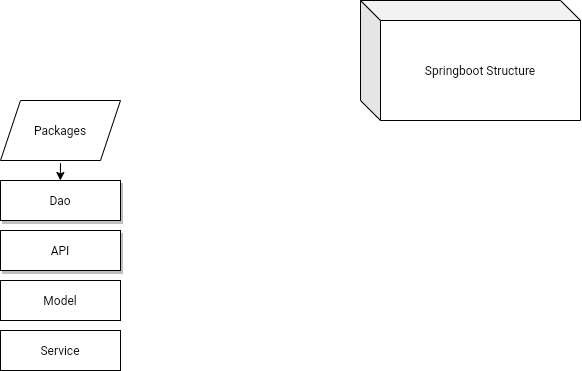

The diagram above was exported from draw.io. Its source (the exported page's mxGraphModel, read from the mxfile embedded in the PNG):
<mxGraphModel dx="1329" dy="177" grid="1" gridSize="10" guides="1" tooltips="1" connect="1" arrows="1" fold="1" page="1" pageScale="1" pageWidth="1100" pageHeight="850" background="#ffffff" math="0" shadow="0">
  <root>
    <mxCell id="0" />
    <mxCell id="1" parent="0" />
    <mxCell id="60e70716793133e9-10" value="Dao" style="whiteSpace=wrap;html=1;rounded=0;shadow=1;labelBackgroundColor=none;strokeWidth=1;fontFamily=Verdana;fontSize=12;align=center;" parent="1" vertex="1">
      <mxGeometry x="30" y="190" width="120" height="40" as="geometry" />
    </mxCell>
    <mxCell id="60e70716793133e9-12" value="API" style="whiteSpace=wrap;html=1;rounded=0;shadow=1;labelBackgroundColor=none;strokeWidth=1;fontFamily=Verdana;fontSize=12;align=center;spacing=6;" parent="1" vertex="1">
      <mxGeometry x="30" y="240" width="120" height="40" as="geometry" />
    </mxCell>
    <mxCell id="CLH5T45Smi-v9wMU1EiQ-2" value="Springboot Structure" style="shape=cube;whiteSpace=wrap;html=1;boundedLbl=1;backgroundOutline=1;darkOpacity=0.05;darkOpacity2=0.1;" vertex="1" parent="1">
      <mxGeometry x="390" y="10" width="220" height="120" as="geometry" />
    </mxCell>
    <mxCell id="CLH5T45Smi-v9wMU1EiQ-3" value="Packages" style="shape=parallelogram;perimeter=parallelogramPerimeter;whiteSpace=wrap;html=1;fixedSize=1;" vertex="1" parent="1">
      <mxGeometry x="30" y="110" width="120" height="60" as="geometry" />
    </mxCell>
    <mxCell id="CLH5T45Smi-v9wMU1EiQ-4" value="Model" style="rounded=0;whiteSpace=wrap;html=1;" vertex="1" parent="1">
      <mxGeometry x="30" y="290" width="120" height="40" as="geometry" />
    </mxCell>
    <mxCell id="CLH5T45Smi-v9wMU1EiQ-5" value="" style="endArrow=classic;html=1;" edge="1" parent="1">
      <mxGeometry width="50" height="50" relative="1" as="geometry">
        <mxPoint x="90" y="180" as="sourcePoint" />
        <mxPoint x="89.83" y="190" as="targetPoint" />
        <Array as="points">
          <mxPoint x="90" y="170" />
        </Array>
      </mxGeometry>
    </mxCell>
    <mxCell id="CLH5T45Smi-v9wMU1EiQ-7" value="Service" style="rounded=0;whiteSpace=wrap;html=1;" vertex="1" parent="1">
      <mxGeometry x="30" y="340" width="120" height="40" as="geometry" />
    </mxCell>
  </root>
</mxGraphModel>